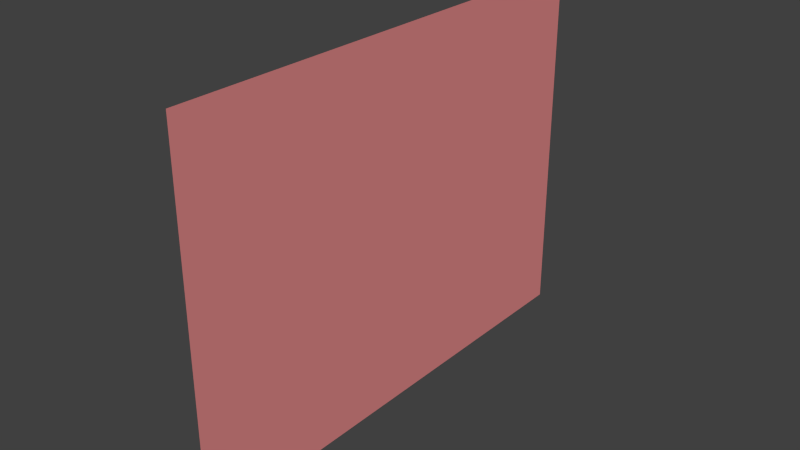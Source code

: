 # Source: leftwall.blend  (saved by Blender 2.72.0; exported with 4.5.12 LTS)
import bpy
from mathutils import Matrix  # noqa: F401  (used for matrix-valued properties, if any)

bpy.ops.wm.read_factory_settings(use_empty=True)
scene = bpy.context.scene
scene.name = 'Scene'

# ---- collections
col_collection_1 = bpy.data.collections.new('Collection 1'); scene.collection.children.link(col_collection_1)

# ---- materials (node trees are filled in below, after node groups)
mat_leftwall = bpy.data.materials.new('leftWall')
mat_leftwall.alpha_threshold = 0.0
mat_leftwall.use_transparent_shadow = False
mat_leftwall.diffuse_color = (0.75, 0.25, 0.25, 1.0)
mat_leftwall.specular_color = (0.0, 0.0, 0.0)
mat_leftwall.roughness = 0.5

# ---- material node trees

# ---- world
world_world = bpy.data.worlds.new('World'); scene.world = world_world
world_world.color = (0.05088, 0.05088, 0.05088)
world_world.use_sun_shadow = False
world_world.sun_shadow_jitter_overblur = 0.0
world_world.cycles.sampling_method = 'MANUAL'
world_world.cycles.sample_map_resolution = 256

# ---- meshes
me_leftwall = bpy.data.meshes.new('leftWall')
me_leftwall.from_pydata([(-1.0, 1.5, -1.0), (-1.0, 0.0, -1.0), (-1.0, 0.0, 1.0), (-1.0, 1.5, 1.0)], [], [(0, 1, 2), (3, 0, 2)])
_uv = me_leftwall.uv_layers.new(name='leftWall-mesh-map-0')
_uv.uv.foreach_set('vector', [0.0, 1.0, 0.0, 1.0, 0.0, 1.0, 0.0, 1.0, 0.0, 1.0, 0.0, 1.0])
me_leftwall.materials.append(mat_leftwall)
me_leftwall.use_remesh_preserve_volume = False
me_leftwall.use_remesh_preserve_attributes = False
me_leftwall.use_mirror_vertex_groups = False
me_leftwall.update()

# ---- objects
ob_leftwall = bpy.data.objects.new('leftWall', me_leftwall)

# ---- transforms, parenting, visibility, modifiers, constraints
ob_leftwall.location = (-2.623e-08, 0.0, 0.0)
ob_leftwall.rotation_euler = (1.571, -2.345e-15, 3.142)
ob_leftwall.lineart.crease_threshold = 0.0

# ---- collection membership
col_collection_1.objects.link(ob_leftwall)

# ---- scene / render settings (as saved in the file)
scene.frame_start = 1; scene.frame_end = 250; scene.frame_set(1)
scene.render.engine = 'BLENDER_EEVEE_NEXT'
scene.render.resolution_percentage = 50
scene.render.dither_intensity = 0.0
scene.cycles.use_denoising = False
scene.cycles.samples = 10
scene.cycles.sampling_pattern = 'TABULATED_SOBOL'
scene.cycles.light_sampling_threshold = 0.0
scene.cycles.use_adaptive_sampling = False
scene.cycles.use_light_tree = False
scene.cycles.blur_glossy = 0.0
scene.cycles.pixel_filter_type = 'GAUSSIAN'
scene.cycles.sample_clamp_indirect = 0.0
scene.view_settings.view_transform = 'Standard'
bpy.context.view_layer.update()

# ---- added for rendering (the .blend has no active camera and no usable light): camera, sun
cam_auto = bpy.data.cameras.new('AutoCamera')
cam_auto.lens = 50.0
cam_auto.sensor_width = 36.0
cam_auto.clip_end = 1000.0
ob_auto_camera = bpy.data.objects.new('AutoCamera', cam_auto)
scene.collection.objects.link(ob_auto_camera)
ob_auto_camera.location = (3.31306, -2.77567, 2.60045)
ob_auto_camera.rotation_euler = (1.09748, -7.21219e-08, 0.694738)
scene.camera = ob_auto_camera
light_auto_sun = bpy.data.lights.new('AutoSun', 'SUN')
light_auto_sun.energy = 3.0
light_auto_sun.angle = 0.0523599
ob_auto_sun = bpy.data.objects.new('AutoSun', light_auto_sun)
scene.collection.objects.link(ob_auto_sun)
ob_auto_sun.rotation_euler = (0.872665, 0.174533, 0.523599)
bpy.context.view_layer.update()
